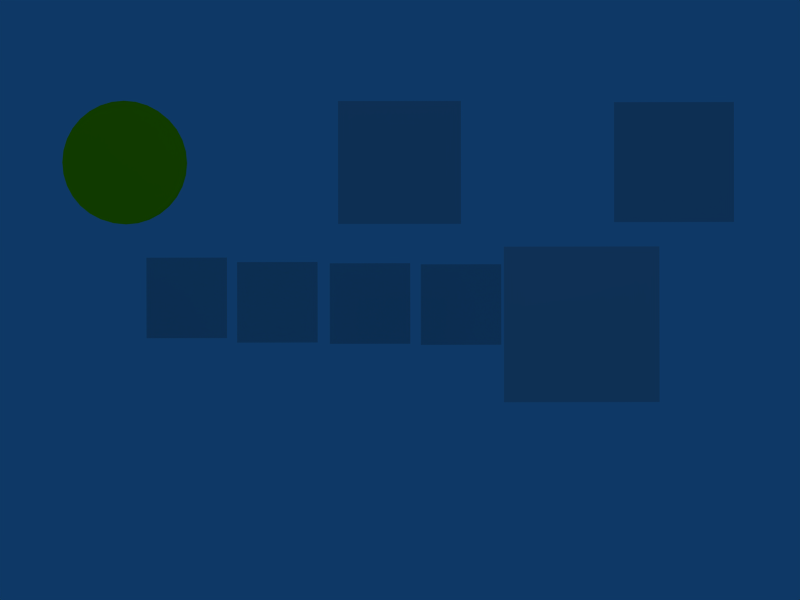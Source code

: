 # Source: Task_Drag.blend  (saved by Blender 2.49.2; exported with 4.5.12 LTS)
import bpy
from mathutils import Matrix  # noqa: F401  (used for matrix-valued properties, if any)

bpy.ops.wm.read_factory_settings(use_empty=True)
scene = bpy.context.scene
scene.name = 'Task_Drag'

# ---- collections
col_collection_1 = bpy.data.collections.new('Collection 1'); scene.collection.children.link(col_collection_1)

# ---- materials (node trees are filled in below, after node groups)
mat_material = bpy.data.materials.new('Material')
mat_material.alpha_threshold = 0.0
mat_material.roughness = 0.5
mat_material.line_color = (0.0, 0.0, 0.0, 1.0)
mat_material_001 = bpy.data.materials.new('Material.001')
mat_material_001.alpha_threshold = 0.0
mat_material_001.diffuse_color = (1.0, 1.0, 0.0, 1.0)
mat_material_001.roughness = 0.5
mat_material_001.line_color = (0.0, 0.0, 0.0, 1.0)
mat_material3 = bpy.data.materials.new('Material3')
mat_material3.alpha_threshold = 0.0
mat_material3.preview_render_type = 'FLAT'
mat_material3.roughness = 0.5
mat_material3.line_color = (0.0, 0.0, 0.0, 1.0)
mat_material2 = bpy.data.materials.new('Material2')
mat_material2.alpha_threshold = 0.0
mat_material2.preview_render_type = 'FLAT'
mat_material2.roughness = 0.5
mat_material2.line_color = (0.0, 0.0, 0.0, 1.0)

# ---- material node trees

# ---- world
world_world = bpy.data.worlds.new('World'); scene.world = world_world
world_world.color = (0.05656, 0.2208, 0.4)
world_world.use_sun_shadow = False
world_world.sun_shadow_jitter_overblur = 0.0
world_world.cycles.sampling_method = 'MANUAL'
world_world.cycles.sample_map_resolution = 256

# ---- cameras
cam_camera = bpy.data.cameras.new('Camera')
cam_camera.passepartout_alpha = 0.2
cam_camera.clip_end = 100.0
cam_camera.lens = 35.0
cam_camera.ortho_scale = 7.314
cam_camera.show_passepartout = False
cam_camera.show_safe_areas = True
cam_camera.dof.focus_distance = 0.0
cam_camera.dof.aperture_fstop = 128.0

# ---- lights
light_spot = bpy.data.lights.new('Spot', 'POINT')
light_spot.transmission_factor = 0.0
light_spot.cutoff_distance = 30.0
light_spot.energy = 158.8
light_spot.shadow_buffer_clip_start = 1.001
light_spot.shadow_soft_size = 1.0
light_spot.shadow_maximum_resolution = 0.006
light_spot.use_absolute_resolution = True
light_spot.cycles.use_multiple_importance_sampling = False

# ---- meshes
me_plane_001 = bpy.data.meshes.new('Plane.001')
me_plane_001.from_pydata([(1.0, 1.0, 0.0), (1.0, -1.0, 0.0), (-1.0, -1.0, 0.0), (-1.0, 1.0, 0.0)], [], [(0, 3, 2, 1)])
me_plane_001.use_remesh_preserve_volume = False
me_plane_001.use_remesh_preserve_attributes = False
me_plane_001.use_mirror_vertex_groups = False
me_plane_001.update()
me_plane5 = bpy.data.meshes.new('Plane5')
me_plane5.from_pydata([(1.0, 1.0, 0.0), (1.0, -1.0, 0.0), (-1.0, -1.0, 0.0), (-1.0, 1.0, 0.0)], [], [(0, 3, 2, 1)])
_uv = me_plane5.uv_layers.new(name='UVTex')
_uv.uv.foreach_set('vector', [5.96e-08, 0.0, 1.0, 0.0, 1.0, 1.0, 0.0, 1.0])
me_plane5.materials.append(mat_material)
me_plane5.use_remesh_preserve_volume = False
me_plane5.use_remesh_preserve_attributes = False
me_plane5.use_mirror_vertex_groups = False
me_plane5.update()
me_plane4 = bpy.data.meshes.new('Plane4')
me_plane4.from_pydata([(1.0, 1.0, 0.0), (1.0, -1.0, 0.0), (-1.0, -1.0, 0.0), (-1.0, 1.0, 0.0)], [], [(0, 3, 2, 1)])
_uv = me_plane4.uv_layers.new(name='UVTex')
_uv.uv.foreach_set('vector', [5.96e-08, 0.0, 1.0, 0.0, 1.0, 1.0, 0.0, 1.0])
me_plane4.materials.append(mat_material)
me_plane4.use_remesh_preserve_volume = False
me_plane4.use_remesh_preserve_attributes = False
me_plane4.use_mirror_vertex_groups = False
me_plane4.update()
me_plane3 = bpy.data.meshes.new('Plane3')
me_plane3.from_pydata([(1.0, 1.0, 0.0), (1.0, -1.0, 0.0), (-1.0, -1.0, 0.0), (-1.0, 1.0, 0.0)], [], [(0, 3, 2, 1)])
_uv = me_plane3.uv_layers.new(name='UVTex')
_uv.uv.foreach_set('vector', [5.96e-08, 0.0, 1.0, 0.0, 1.0, 1.0, 0.0, 1.0])
me_plane3.materials.append(mat_material)
me_plane3.use_remesh_preserve_volume = False
me_plane3.use_remesh_preserve_attributes = False
me_plane3.use_mirror_vertex_groups = False
me_plane3.update()
me_plane2 = bpy.data.meshes.new('Plane2')
me_plane2.from_pydata([(1.0, 1.0, 0.0), (1.0, -1.0, 0.0), (-1.0, -1.0, 0.0), (-1.0, 1.0, 0.0)], [], [(0, 3, 2, 1)])
_uv = me_plane2.uv_layers.new(name='UVTex')
_uv.uv.foreach_set('vector', [5.96e-08, 0.0, 1.0, 0.0, 1.0, 1.0, 0.0, 1.0])
me_plane2.materials.append(mat_material)
me_plane2.use_remesh_preserve_volume = False
me_plane2.use_remesh_preserve_attributes = False
me_plane2.use_mirror_vertex_groups = False
me_plane2.update()
me_plane = bpy.data.meshes.new('Plane')
me_plane.from_pydata([(1.0, 1.0, 0.0), (1.0, -1.0, 0.0), (-1.0, -1.0, 0.0), (-1.0, 1.0, 0.0)], [], [(0, 3, 2, 1)])
_uv = me_plane.uv_layers.new(name='UVTex')
_uv.uv.foreach_set('vector', [5.96e-08, 0.0, 1.0, 0.0, 1.0, 1.0, 0.0, 1.0])
me_plane.materials.append(mat_material)
me_plane.use_remesh_preserve_volume = False
me_plane.use_remesh_preserve_attributes = False
me_plane.use_mirror_vertex_groups = False
me_plane.update()
me_moveable = bpy.data.meshes.new('Moveable')
me_moveable.from_pydata([(0.7071, 0.7071, -0.05), (0.8315, 0.5556, -0.05), (0.9239, 0.3827, -0.05), (0.9808, 0.1951, -0.05), (1.0, 7.55e-08, -0.05), (0.9808, -0.1951, -0.05), (0.9239, -0.3827, -0.05), (0.8315, -0.5556, -0.05), (0.7071, -0.7071, -0.05), (0.5556, -0.8315, -0.05), (0.3827, -0.9239, -0.05), (0.1951, -0.9808, -0.05), (-3.258e-07, -1.0, -0.05), (-0.1951, -0.9808, -0.05), (-0.3827, -0.9239, -0.05), (-0.5556, -0.8315, -0.05), (-0.7071, -0.7071, -0.05), (-0.8315, -0.5556, -0.05), (-0.9239, -0.3827, -0.05), (-0.9808, -0.1951, -0.05), (-1.0, 9.656e-07, -0.05), (-0.9808, 0.1951, -0.05), (-0.9239, 0.3827, -0.05), (-0.8315, 0.5556, -0.05), (-0.7071, 0.7071, -0.05), (-0.5556, 0.8315, -0.05), (-0.3827, 0.9239, -0.05), (-0.1951, 0.9808, -0.05), (1.605e-06, 1.0, -0.05), (0.1951, 0.9808, -0.05), (0.3827, 0.9239, -0.05), (0.5556, 0.8315, -0.05), (0.7071, 0.7071, 0.05), (0.8315, 0.5556, 0.05), (0.9239, 0.3827, 0.05), (0.9808, 0.1951, 0.05), (1.0, -2.245e-06, 0.05), (0.9808, -0.1951, 0.05), (0.9239, -0.3827, 0.05), (0.8315, -0.5556, 0.05), (0.7071, -0.7071, 0.05), (0.5556, -0.8315, 0.05), (0.3827, -0.9239, 0.05), (0.1951, -0.9808, 0.05), (9.298e-07, -1.0, 0.05), (-0.1951, -0.9808, 0.05), (-0.3827, -0.9239, 0.05), (-0.5556, -0.8315, 0.05), (-0.7071, -0.7071, 0.05), (-0.8315, -0.5556, 0.05), (-0.9239, -0.3827, 0.05), (-0.9808, -0.1951, 0.05), (-1.0, -4.105e-06, 0.05), (-0.9808, 0.1951, 0.05), (-0.9239, 0.3827, 0.05), (-0.8315, 0.5556, 0.05), (-0.7071, 0.7071, 0.05), (-0.5556, 0.8315, 0.05), (-0.3827, 0.9239, 0.05), (-0.1951, 0.9808, 0.05), (-7.28e-06, 1.0, 0.05), (0.1951, 0.9808, 0.05), (0.3827, 0.9239, 0.05), (0.5556, 0.8315, 0.05), (0.0, 0.0, -0.05), (0.0, 0.0, 0.05)], [], [(64, 0, 1), (65, 33, 32), (64, 1, 2), (65, 34, 33), (64, 2, 3), (65, 35, 34), (64, 3, 4), (65, 36, 35), (64, 4, 5), (65, 37, 36), (64, 5, 6), (65, 38, 37), (64, 6, 7), (65, 39, 38), (64, 7, 8), (65, 40, 39), (64, 8, 9), (65, 41, 40), (64, 9, 10), (65, 42, 41), (64, 10, 11), (65, 43, 42), (64, 11, 12), (65, 44, 43), (64, 12, 13), (65, 45, 44), (64, 13, 14), (65, 46, 45), (64, 14, 15), (65, 47, 46), (64, 15, 16), (65, 48, 47), (64, 16, 17), (65, 49, 48), (64, 17, 18), (65, 50, 49), (64, 18, 19), (65, 51, 50), (64, 19, 20), (65, 52, 51), (64, 20, 21), (65, 53, 52), (64, 21, 22), (65, 54, 53), (64, 22, 23), (65, 55, 54), (64, 23, 24), (65, 56, 55), (64, 24, 25), (65, 57, 56), (64, 25, 26), (65, 58, 57), (64, 26, 27), (65, 59, 58), (64, 27, 28), (65, 60, 59), (64, 28, 29), (65, 61, 60), (64, 29, 30), (65, 62, 61), (64, 30, 31), (65, 63, 62), (31, 0, 64), (65, 32, 63), (32, 0, 31), (32, 31, 63), (30, 62, 63), (30, 63, 31), (29, 61, 62), (29, 62, 30), (28, 60, 61), (28, 61, 29), (27, 59, 60), (27, 60, 28), (26, 58, 59), (26, 59, 27), (25, 57, 58), (25, 58, 26), (24, 56, 57), (24, 57, 25), (23, 55, 56), (23, 56, 24), (22, 54, 55), (22, 55, 23), (21, 53, 54), (21, 54, 22), (20, 52, 53), (20, 53, 21), (19, 51, 52), (19, 52, 20), (18, 50, 51), (18, 51, 19), (17, 49, 50), (17, 50, 18), (16, 48, 49), (16, 49, 17), (15, 47, 48), (15, 48, 16), (14, 46, 47), (14, 47, 15), (13, 45, 46), (13, 46, 14), (12, 44, 45), (12, 45, 13), (11, 43, 44), (11, 44, 12), (10, 42, 43), (10, 43, 11), (9, 41, 42), (9, 42, 10), (8, 40, 9), (40, 41, 9), (7, 39, 8), (39, 40, 8), (6, 38, 7), (38, 39, 7), (5, 37, 6), (37, 38, 6), (4, 36, 5), (36, 37, 5), (3, 35, 4), (35, 36, 4), (2, 34, 3), (34, 35, 3), (1, 33, 2), (33, 34, 2), (0, 32, 1), (32, 33, 1)])
_ca = me_moveable.color_attributes.new('Col', 'BYTE_COLOR', 'CORNER')
_ca.data.foreach_set('color', [0.0, 0.0, 0.0, 0.0, 0.0, 0.0, 0.0, 0.0, 0.0, 0.0, 0.0, 0.0, 0.5089, 0.5089, 0.008023, 0.0, 0.4287, 0.4287, 0.004777, 0.0, 0.4397, 0.4397, 0.005182, 0.0, 0.0, 0.0, 0.0, 0.0, 0.0, 0.0, 0.0, 0.0, 0.0, 0.0, 0.0, 0.0, 0.5089, 0.5089, 0.008023, 0.0, 0.4233, 0.4233, 0.004777, 0.0, 0.4287, 0.4287, 0.004777, 0.0, 0.0, 0.0, 0.0, 0.0, 0.0, 0.0, 0.0, 0.0, 0.0, 0.0, 0.0, 0.0, 0.5089, 0.5089, 0.008023, 0.0, 0.4179, 0.4179, 0.004391, 0.0, 0.4233, 0.4233, 0.004777, 0.0, 0.0, 0.0, 0.0, 0.0, 0.0, 0.0, 0.0, 0.0, 0.0, 0.0, 0.0, 0.0, 0.5089, 0.5089, 0.008023, 0.0, 0.4179, 0.4179, 0.004391, 0.0, 0.4179, 0.4179, 0.004391, 0.0, 0.0, 0.0, 0.0, 0.0, 0.0, 0.0, 0.0, 0.0, 0.0, 0.0, 0.0, 0.0, 0.5089, 0.5089, 0.008023, 0.0, 0.4179, 0.4179, 0.004391, 0.0, 0.4179, 0.4179, 0.004391, 0.0, 0.0, 0.0, 0.0, 0.0, 0.0, 0.0, 0.0, 0.0, 0.0, 0.0, 0.0, 0.0, 0.5089, 0.5089, 0.008023, 0.0, 0.4233, 0.4233, 0.004777, 0.0, 0.4179, 0.4179, 0.004391, 0.0, 0.0, 0.0, 0.0, 0.0, 0.0, 0.0, 0.0, 0.0, 0.0, 0.0, 0.0, 0.0, 0.5089, 0.5089, 0.008023, 0.0, 0.4287, 0.4287, 0.004777, 0.0, 0.4233, 0.4233, 0.004777, 0.0, 0.0, 0.0, 0.0, 0.0, 0.0, 0.0, 0.0, 0.0, 0.0, 0.0, 0.0, 0.0, 0.5089, 0.5089, 0.008023, 0.0, 0.4397, 0.4397, 0.005182, 0.0, 0.4287, 0.4287, 0.004777, 0.0, 0.0, 0.0, 0.0, 0.0, 0.0, 0.0, 0.0, 0.0, 0.0, 0.0, 0.0, 0.0, 0.5089, 0.5089, 0.008023, 0.0, 0.4508, 0.4508, 0.005605, 0.0, 0.4397, 0.4397, 0.005182, 0.0, 0.0, 0.0, 0.0, 0.0, 0.0, 0.0, 0.0, 0.0, 0.0, 0.0, 0.0, 0.0, 0.5089, 0.5089, 0.008023, 0.0, 0.4678, 0.4678, 0.006049, 0.0, 0.4508, 0.4508, 0.005605, 0.0, 0.0, 0.0, 0.0, 0.0, 0.0, 0.0, 0.0, 0.0, 0.0, 0.0, 0.0, 0.0, 0.5089, 0.5089, 0.008023, 0.0, 0.4793, 0.4793, 0.006995, 0.0, 0.4678, 0.4678, 0.006049, 0.0, 0.0, 0.0, 0.0, 0.0, 0.0, 0.0, 0.0, 0.0, 0.0, 0.0, 0.0, 0.0, 0.5089, 0.5089, 0.008023, 0.0, 0.5029, 0.5029, 0.007499, 0.0, 0.4793, 0.4793, 0.006995, 0.0, 0.0, 0.0, 0.0, 0.0, 0.0, 0.0, 0.0, 0.0, 0.0, 0.0, 0.0, 0.0, 0.5089, 0.5089, 0.008023, 0.0, 0.521, 0.521, 0.008568, 0.0, 0.5029, 0.5029, 0.007499, 0.0, 0.0, 0.0, 0.0, 0.0, 0.0, 0.0, 0.0, 0.0, 0.0, 0.0, 0.0, 0.0, 0.5089, 0.5089, 0.008023, 0.0, 0.5457, 0.5457, 0.009721, 0.0, 0.521, 0.521, 0.008568, 0.0, 0.0, 0.0, 0.0, 0.0, 0.0, 0.0, 0.0, 0.0, 0.0, 0.0, 0.0, 0.0, 0.5089, 0.5089, 0.008023, 0.0, 0.5647, 0.5647, 0.01096, 0.0, 0.5457, 0.5457, 0.009721, 0.0, 0.0, 0.0, 0.0, 0.0, 0.0, 0.0, 0.0, 0.0, 0.0, 0.0, 0.0, 0.0, 0.5089, 0.5089, 0.008023, 0.0, 0.5841, 0.5841, 0.01229, 0.0, 0.5647, 0.5647, 0.01096, 0.0, 0.0, 0.0, 0.0, 0.0, 0.0, 0.0, 0.0, 0.0, 0.0, 0.0, 0.0, 0.0, 0.5089, 0.5089, 0.008023, 0.0, 0.6038, 0.6038, 0.0137, 0.0, 0.5841, 0.5841, 0.01229, 0.0, 0.0, 0.0, 0.0, 0.0, 0.0, 0.0, 0.0, 0.0, 0.0, 0.0, 0.0, 0.0, 0.5089, 0.5089, 0.008023, 0.0, 0.6172, 0.6172, 0.01444, 0.0, 0.6038, 0.6038, 0.0137, 0.0, 0.0, 0.0, 0.0, 0.0, 0.0, 0.0, 0.0, 0.0, 0.0, 0.0, 0.0, 0.0, 0.5089, 0.5089, 0.008023, 0.0, 0.6308, 0.6308, 0.01521, 0.0, 0.6172, 0.6172, 0.01444, 0.0, 0.0, 0.0, 0.0, 0.0, 0.0, 0.0, 0.0, 0.0, 0.0, 0.0, 0.0, 0.0, 0.5089, 0.5089, 0.008023, 0.0, 0.6308, 0.6308, 0.01521, 0.0, 0.6308, 0.6308, 0.01521, 0.0, 0.0, 0.0, 0.0, 0.0, 0.0, 0.0, 0.0, 0.0, 0.0, 0.0, 0.0, 0.0, 0.5089, 0.5089, 0.008023, 0.0, 0.624, 0.624, 0.01521, 0.0, 0.6308, 0.6308, 0.01521, 0.0, 0.0, 0.0, 0.0, 0.0, 0.0, 0.0, 0.0, 0.0, 0.0, 0.0, 0.0, 0.0, 0.5089, 0.5089, 0.008023, 0.0, 0.6172, 0.6172, 0.01444, 0.0, 0.624, 0.624, 0.01521, 0.0, 0.0, 0.0, 0.0, 0.0, 0.0, 0.0, 0.0, 0.0, 0.0, 0.0, 0.0, 0.0, 0.5089, 0.5089, 0.008023, 0.0, 0.6038, 0.6038, 0.0137, 0.0, 0.6172, 0.6172, 0.01444, 0.0, 0.0, 0.0, 0.0, 0.0, 0.0, 0.0, 0.0, 0.0, 0.0, 0.0, 0.0, 0.0, 0.5089, 0.5089, 0.008023, 0.0, 0.5841, 0.5841, 0.01229, 0.0, 0.6038, 0.6038, 0.0137, 0.0, 0.0, 0.0, 0.0, 0.0, 0.0, 0.0, 0.0, 0.0, 0.0, 0.0, 0.0, 0.0, 0.5089, 0.5089, 0.008023, 0.0, 0.5647, 0.5647, 0.01096, 0.0, 0.5841, 0.5841, 0.01229, 0.0, 0.0, 0.0, 0.0, 0.0, 0.0, 0.0, 0.0, 0.0, 0.0, 0.0, 0.0, 0.0, 0.5089, 0.5089, 0.008023, 0.0, 0.5395, 0.5395, 0.009721, 0.0, 0.5647, 0.5647, 0.01096, 0.0, 0.0, 0.0, 0.0, 0.0, 0.0, 0.0, 0.0, 0.0, 0.0, 0.0, 0.0, 0.0, 0.5089, 0.5089, 0.008023, 0.0, 0.521, 0.521, 0.008568, 0.0, 0.5395, 0.5395, 0.009721, 0.0, 0.0, 0.0, 0.0, 0.0, 0.0, 0.0, 0.0, 0.0, 0.0, 0.0, 0.0, 0.0, 0.5089, 0.5089, 0.008023, 0.0, 0.4969, 0.4969, 0.007499, 0.0, 0.521, 0.521, 0.008568, 0.0, 0.0, 0.0, 0.0, 0.0, 0.0, 0.0, 0.0, 0.0, 0.0, 0.0, 0.0, 0.0, 0.5089, 0.5089, 0.008023, 0.0, 0.4793, 0.4793, 0.006995, 0.0, 0.4969, 0.4969, 0.007499, 0.0, 0.0, 0.0, 0.0, 0.0, 0.0, 0.0, 0.0, 0.0, 0.0, 0.0, 0.0, 0.0, 0.5089, 0.5089, 0.008023, 0.0, 0.4621, 0.4621, 0.006049, 0.0, 0.4793, 0.4793, 0.006995, 0.0, 0.0, 0.0, 0.0, 0.0, 0.0, 0.0, 0.0, 0.0, 0.0, 0.0, 0.0, 0.0, 0.5089, 0.5089, 0.008023, 0.0, 0.4508, 0.4508, 0.005605, 0.0, 0.4621, 0.4621, 0.006049, 0.0, 0.0, 0.0, 0.0, 0.0, 0.0, 0.0, 0.0, 0.0, 0.0, 0.0, 0.0, 0.0, 0.5089, 0.5089, 0.008023, 0.0, 0.4397, 0.4397, 0.005182, 0.0, 0.4508, 0.4508, 0.005605, 0.0, 0.0, 0.0, 0.0, 0.0, 0.0, 0.0, 0.0, 0.0, 0.0, 0.0, 0.0, 0.0, 0.0, 0.0, 0.0, 0.0, 0.0, 0.0, 0.0, 0.0, 0.0, 0.0, 0.0, 0.0, 0.0, 0.0, 0.0, 0.0, 0.0, 0.0, 0.0, 0.0, 0.0, 0.0, 0.0, 0.0, 0.0, 0.0, 0.0, 0.0, 0.0, 0.0, 0.0, 0.0, 0.0, 0.0, 0.0, 0.0, 0.0, 0.0, 0.0, 0.0, 0.0, 0.0, 0.0, 0.0, 0.0, 0.0, 0.0, 0.0, 0.0, 0.0, 0.0, 0.0, 0.0, 0.0, 0.0, 0.0, 0.0, 0.0, 0.0, 0.0, 0.0, 0.0, 0.0, 0.0, 0.0, 0.0, 0.0, 0.0, 0.0, 0.0, 0.0, 0.0, 0.0, 0.0, 0.0, 0.0, 0.0, 0.0, 0.0, 0.0, 0.0, 0.0, 0.0, 0.0, 0.0, 0.0, 0.0, 0.0, 0.0, 0.0, 0.0, 0.0, 0.0, 0.0, 0.0, 0.0, 0.0, 0.0, 0.0, 0.0, 0.0, 0.0, 0.0, 0.0, 0.0, 0.0, 0.0, 0.0, 0.003347, 0.003347, 0.0, 0.0, 0.003677, 0.003677, 0.0, 0.0, 0.003347, 0.003347, 0.0, 0.0, 0.003347, 0.003347, 0.0, 0.0, 0.003347, 0.003347, 0.0, 0.0, 0.003347, 0.003347, 0.0, 0.0, 0.01161, 0.01161, 0.0, 0.0, 0.01229, 0.01229, 0.0, 0.0, 0.01161, 0.01161, 0.0, 0.0, 0.01161, 0.01161, 0.0, 0.0, 0.01161, 0.01161, 0.0, 0.0, 0.01161, 0.01161, 0.0, 0.0, 0.02519, 0.02519, 0.0, 0.0, 0.02519, 0.02519, 0.0, 0.0, 0.02519, 0.02519, 0.0, 0.0, 0.02519, 0.02519, 0.0, 0.0, 0.02519, 0.02519, 0.0, 0.0, 0.02416, 0.02416, 0.0, 0.0, 0.04092, 0.04092, 0.0, 0.0, 0.04231, 0.04231, 0.0, 0.0, 0.04092, 0.04092, 0.0, 0.0, 0.04092, 0.04092, 0.0, 0.0, 0.04092, 0.04092, 0.0, 0.0, 0.04092, 0.04092, 0.0, 0.0, 0.05781, 0.05781, 0.0, 0.0, 0.05781, 0.05781, 0.0, 0.0, 0.05781, 0.05781, 0.0, 0.0, 0.05781, 0.05781, 0.0, 0.0, 0.05781, 0.05781, 0.0, 0.0, 0.05613, 0.05613, 0.0, 0.0, 0.07036, 0.07036, 0.0, 0.0, 0.07227, 0.07227, 0.0, 0.0, 0.07036, 0.07036, 0.0, 0.0, 0.07036, 0.07036, 0.0, 0.0, 0.07036, 0.07036, 0.0, 0.0, 0.07036, 0.07036, 0.0, 0.0, 0.07819, 0.07819, 0.0, 0.0, 0.08022, 0.08022, 0.0, 0.0, 0.07819, 0.07819, 0.0, 0.0, 0.07819, 0.07819, 0.0, 0.0, 0.07819, 0.07819, 0.0, 0.0, 0.07819, 0.07819, 0.0, 0.0, 0.07819, 0.07819, 0.0, 0.0, 0.08022, 0.08022, 0.0, 0.0, 0.08022, 0.08022, 0.0, 0.0, 0.07819, 0.07819, 0.0, 0.0, 0.08022, 0.08022, 0.0, 0.0, 0.07819, 0.07819, 0.0, 0.0, 0.07036, 0.07036, 0.0, 0.0, 0.07227, 0.07227, 0.0, 0.0, 0.07227, 0.07227, 0.0, 0.0, 0.07036, 0.07036, 0.0, 0.0, 0.07227, 0.07227, 0.0, 0.0, 0.07036, 0.07036, 0.0, 0.0, 0.05781, 0.05781, 0.0, 0.0, 0.05951, 0.05951, 0.0, 0.0, 0.05951, 0.05951, 0.0, 0.0, 0.05781, 0.05781, 0.0, 0.0, 0.05951, 0.05951, 0.0, 0.0, 0.05781, 0.05781, 0.0, 0.0, 0.04231, 0.04231, 0.0, 0.0, 0.04231, 0.04231, 0.0, 0.0, 0.04374, 0.04374, 0.0, 0.0, 0.04231, 0.04231, 0.0, 0.0, 0.04374, 0.04374, 0.0, 0.0, 0.04231, 0.04231, 0.0, 0.0, 0.02624, 0.02624, 0.0, 0.0, 0.02624, 0.02624, 0.0, 0.0, 0.02624, 0.02624, 0.0, 0.0, 0.02624, 0.02624, 0.0, 0.0, 0.02624, 0.02624, 0.0, 0.0, 0.02624, 0.02624, 0.0, 0.0, 0.01229, 0.01229, 0.0, 0.0, 0.01298, 0.01298, 0.0, 0.0, 0.01298, 0.01298, 0.0, 0.0, 0.01229, 0.01229, 0.0, 0.0, 0.01298, 0.01298, 0.0, 0.0, 0.01298, 0.01298, 0.0, 0.0, 0.004025, 0.004025, 0.0, 0.0, 0.004025, 0.004025, 0.0, 0.0, 0.004025, 0.004025, 0.0, 0.0, 0.004025, 0.004025, 0.0, 0.0, 0.004025, 0.004025, 0.0, 0.0, 0.004025, 0.004025, 0.0, 0.0, 0.0, 0.0, 0.0, 0.0, 0.0, 0.0, 0.0, 0.0, 0.0, 0.0, 0.0, 0.0, 0.0, 0.0, 0.0, 0.0, 0.0, 0.0, 0.0, 0.0, 0.0, 0.0, 0.0, 0.0, 0.0, 0.0, 0.0, 0.0, 0.0, 0.0, 0.0, 0.0, 0.0, 0.0, 0.0, 0.0, 0.0, 0.0, 0.0, 0.0, 0.0, 0.0, 0.0, 0.0, 0.0, 0.0, 0.0, 0.0, 0.0, 0.0, 0.0, 0.0, 0.0, 0.0, 0.0, 0.0, 0.0, 0.0, 0.0, 0.0, 0.0, 0.0, 0.0, 0.0, 0.0, 0.0, 0.0, 0.0, 0.0, 0.0, 0.0, 0.0, 0.0, 0.0, 0.0, 0.0, 0.0, 0.0, 0.0, 0.0, 0.0, 0.0, 0.0, 0.0, 0.0, 0.0, 0.0, 0.0, 0.0, 0.0, 0.0, 0.0, 0.0, 0.0, 0.0, 0.0, 0.0, 0.0, 0.0, 0.0, 0.0, 0.0, 0.0, 0.0, 0.0, 0.0, 0.0, 0.0, 0.0, 0.0, 0.0, 0.0, 0.0, 0.0, 0.0, 0.0, 0.0, 0.0, 0.0, 0.0, 0.0, 0.0, 0.0, 0.0, 0.0, 0.0, 0.0, 0.0, 0.0, 0.0, 0.0, 0.0, 0.0, 0.0, 0.0, 0.0, 0.0, 0.0, 0.0, 0.0, 0.0, 0.0, 0.0, 0.0, 0.0, 0.0, 0.0, 0.0, 0.0, 0.0, 0.0, 0.0, 0.0, 0.0, 0.0, 0.0, 0.0, 0.0, 0.0, 0.0, 0.0, 0.0, 0.0, 0.0, 0.0, 0.0, 0.0, 0.0, 0.0, 0.0, 0.0, 0.0, 0.0, 0.0, 0.0, 0.0, 0.0, 0.0, 0.0, 0.0, 0.0, 0.0, 0.0, 0.0, 0.0, 0.0, 0.0, 0.0, 0.0, 0.0, 0.0, 0.0, 0.0, 0.0, 0.0, 0.0, 0.0, 0.0, 0.0, 0.0, 0.0, 0.0, 0.0, 0.0, 0.0, 0.0, 0.0, 0.0, 0.0, 0.0, 0.0, 0.0, 0.0, 0.0, 0.0, 0.0, 0.0, 0.0, 0.0, 0.0, 0.0, 0.0, 0.0, 0.0, 0.0, 0.0, 0.0, 0.0, 0.0, 0.0, 0.0, 0.0, 0.0, 0.0, 0.0, 0.0, 0.0, 0.0, 0.0, 0.0, 0.0, 0.0, 0.0, 0.0, 0.0, 0.0, 0.0, 0.0, 0.0, 0.0, 0.0, 0.0, 0.0, 0.0, 0.0, 0.0, 0.0, 0.0, 0.0, 0.0, 0.0, 0.0, 0.0, 0.0, 0.0, 0.0, 0.0, 0.0, 0.0, 0.0, 0.0, 0.0, 0.0, 0.0, 0.0, 0.0, 0.0, 0.0, 0.0, 0.0, 0.0, 0.0, 0.0, 0.0, 0.0, 0.0, 0.0, 0.0, 0.0, 0.0, 0.0, 0.0, 0.0, 0.0, 0.0, 0.0, 0.0, 0.0, 0.0, 0.0, 0.0, 0.0, 0.0, 0.0, 0.0, 0.0, 0.0, 0.0, 0.0, 0.0, 0.0, 0.0])
me_moveable.materials.append(mat_material_001)
me_moveable.use_remesh_preserve_volume = False
me_moveable.use_remesh_preserve_attributes = False
me_moveable.use_mirror_vertex_groups = False
me_moveable.update()
me_arrow = bpy.data.meshes.new('Arrow')
me_arrow.from_pydata([(1.0, 1.0, 0.0), (1.0, -1.0, 0.0), (-1.0, -1.0, 0.0), (-1.0, 1.0, 0.0)], [], [(0, 3, 2), (0, 2, 1)])
_uv = me_arrow.uv_layers.new(name='UVTex')
_uv.uv.foreach_set('vector', [5.96e-08, 0.0, 1.0, 0.0, 1.0, 1.0, 5.96e-08, 0.0, 1.0, 1.0, 0.0, 1.0])
me_arrow.materials.append(mat_material3)
me_arrow.use_remesh_preserve_volume = False
me_arrow.use_remesh_preserve_attributes = False
me_arrow.use_mirror_vertex_groups = False
me_arrow.update()
me_end = bpy.data.meshes.new('End')
me_end.from_pydata([(1.0, 1.0, 0.0), (1.0, -1.0, 0.0), (-1.0, -1.0, 0.0), (-1.0, 1.0, 0.0)], [], [(0, 3, 2), (0, 2, 1)])
_uv = me_end.uv_layers.new(name='UVTex')
_uv.uv.foreach_set('vector', [0.0, 0.0, 1.0, 0.0, 1.0, 1.0, 0.0, 0.0, 1.0, 1.0, 0.0, 1.0])
me_end.materials.append(mat_material2)
me_end.use_remesh_preserve_volume = False
me_end.use_remesh_preserve_attributes = False
me_end.use_mirror_vertex_groups = False
me_end.update()

# ---- objects
ob_plane_001 = bpy.data.objects.new('Plane.001', me_plane_001)
ob_plane5 = bpy.data.objects.new('Plane5', me_plane5)
ob_plane4 = bpy.data.objects.new('Plane4', me_plane4)
ob_plane3 = bpy.data.objects.new('Plane3', me_plane3)
ob_plane2 = bpy.data.objects.new('Plane2', me_plane2)
ob_plane = bpy.data.objects.new('Plane', me_plane)
ob_moveable = bpy.data.objects.new('Moveable', me_moveable)
ob_arrow = bpy.data.objects.new('Arrow', me_arrow)
ob_end = bpy.data.objects.new('End', me_end)
ob_lamp = bpy.data.objects.new('Lamp', light_spot)
ob_camera = bpy.data.objects.new('Camera', cam_camera)

# ---- transforms, parenting, visibility, modifiers, constraints
ob_plane_001.location = (12.0, 1.17, -0.16)
ob_plane_001.rotation_euler = (1.571, 0.0, 1.571)
ob_plane_001.scale = (0.5, 0.5, 1.0)
ob_plane_001.lock_rotations_4d = False
ob_plane_001.empty_display_type = 'ARROWS'
ob_plane_001.lineart.crease_threshold = 0.0
ob_plane5.location = (-12.0, -7.939, 0.07856)
ob_plane5.rotation_euler = (1.571, 0.0, 1.571)
ob_plane5.scale = (1.5, 1.5, 1.0)
ob_plane5.lock_rotations_4d = False
ob_plane5.empty_display_type = 'ARROWS'
ob_plane5.lineart.crease_threshold = 0.0
ob_plane4.location = (-12.0, 5.771, -0.2082)
ob_plane4.rotation_euler = (1.571, 0.0, 1.571)
ob_plane4.scale = (1.5, 1.5, 1.0)
ob_plane4.lock_rotations_4d = False
ob_plane4.empty_display_type = 'ARROWS'
ob_plane4.lineart.crease_threshold = 0.0
ob_plane3.location = (-12.0, 2.287, -0.184)
ob_plane3.rotation_euler = (1.571, 0.0, 1.571)
ob_plane3.scale = (1.5, 1.5, 1.0)
ob_plane3.lock_rotations_4d = False
ob_plane3.empty_display_type = 'ARROWS'
ob_plane3.lineart.crease_threshold = 0.0
ob_plane2.location = (-12.0, -1.106, -0.1417)
ob_plane2.rotation_euler = (1.571, 0.0, 1.571)
ob_plane2.scale = (1.5, 1.5, 1.0)
ob_plane2.lock_rotations_4d = False
ob_plane2.empty_display_type = 'ARROWS'
ob_plane2.lineart.crease_threshold = 0.0
ob_plane.location = (-12.0, -4.562, -0.0905)
ob_plane.rotation_euler = (1.571, 0.0, 1.571)
ob_plane.scale = (1.5, 1.5, 1.0)
ob_plane.lock_rotations_4d = False
ob_plane.empty_display_type = 'ARROWS'
ob_plane.lineart.crease_threshold = 0.0
ob_moveable.location = (0.0, -6.0, 3.0)
ob_moveable.rotation_euler = (0.0, 1.571, 0.0)
ob_moveable.scale = (1.338, 1.338, 1.338)
ob_moveable.lock_rotations_4d = False
ob_moveable.empty_display_type = 'ARROWS'
ob_moveable.lineart.crease_threshold = 0.0
_vg = ob_moveable.vertex_groups.new(name='null')
ob_arrow.location = (0.0, 0.0, 3.0)
ob_arrow.rotation_euler = (1.571, 3.142, 1.571)
ob_arrow.scale = (1.343, 1.343, 1.343)
ob_arrow.lock_rotations_4d = False
ob_arrow.empty_display_type = 'ARROWS'
ob_arrow.lineart.crease_threshold = 0.0
_vg = ob_arrow.vertex_groups.new(name='null')
ob_end.location = (0.0, 6.0, 3.0)
ob_end.rotation_euler = (-1.571, 0.0, -1.571)
ob_end.scale = (1.31, 1.31, 1.31)
ob_end.lock_rotations_4d = False
ob_end.empty_display_type = 'ARROWS'
ob_end.lineart.crease_threshold = 0.0
_vg = ob_end.vertex_groups.new(name='null')
ob_lamp.location = (18.87, -0.08872, 10.21)
ob_lamp.rotation_euler = (0.6503, 0.05522, 1.866)
ob_lamp.lock_rotations_4d = False
ob_lamp.empty_display_type = 'ARROWS'
ob_lamp.color = (0.0, 0.0, 0.0, 0.0)
ob_lamp.lineart.crease_threshold = 0.0
ob_camera.location = (17.0, 0.0, 0.0)
ob_camera.rotation_euler = (4.712, -3.143, 4.712)
ob_camera.lock_rotations_4d = False
ob_camera.empty_display_type = 'ARROWS'
ob_camera.color = (0.0, 0.0, 0.0, 0.0)
ob_camera.display_type = 'WIRE'
ob_camera.lineart.crease_threshold = 0.0

# ---- collection membership
col_collection_1.objects.link(ob_plane_001)
col_collection_1.objects.link(ob_plane5)
col_collection_1.objects.link(ob_plane4)
col_collection_1.objects.link(ob_plane3)
col_collection_1.objects.link(ob_plane2)
col_collection_1.objects.link(ob_plane)
col_collection_1.objects.link(ob_moveable)
col_collection_1.objects.link(ob_arrow)
col_collection_1.objects.link(ob_end)
col_collection_1.objects.link(ob_lamp)
col_collection_1.objects.link(ob_camera)

# ---- scene / render settings (as saved in the file)
scene.camera = ob_camera
scene.frame_start = 1; scene.frame_end = 250; scene.frame_set(11)
scene.render.engine = 'BLENDER_EEVEE_NEXT'
scene.render.image_settings.file_format = 'JPEG'
scene.render.image_settings.color_mode = 'RGB'
scene.render.image_settings.compression = 90
scene.render.resolution_x = 800
scene.render.resolution_y = 600
scene.render.pixel_aspect_x = 100.0
scene.render.pixel_aspect_y = 100.0
scene.render.fps = 25
scene.render.dither_intensity = 0.0
scene.render.use_compositing = False
scene.render.use_sequencer = False
scene.render.bake_margin = 2
scene.render.bake_bias = 0.0
scene.render.use_stamp_time = False
scene.render.use_stamp_date = False
scene.render.use_stamp_frame = False
scene.render.use_stamp_camera = False
scene.render.use_stamp_scene = False
scene.render.use_stamp_filename = False
scene.render.use_stamp_render_time = False
scene.render.stamp_font_size = 0
scene.cycles.use_denoising = False
scene.cycles.samples = 10
scene.cycles.sampling_pattern = 'TABULATED_SOBOL'
scene.cycles.light_sampling_threshold = 0.0
scene.cycles.use_adaptive_sampling = False
scene.cycles.use_light_tree = False
scene.cycles.blur_glossy = 0.0
scene.cycles.volume_bounces = 1
scene.cycles.pixel_filter_type = 'GAUSSIAN'
scene.cycles.sample_clamp_indirect = 0.0
scene.view_settings.view_transform = 'Raw'
bpy.context.view_layer.update()
